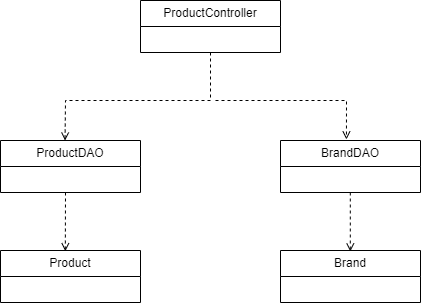

The diagram above was exported from draw.io. Its source (the exported page's mxGraphModel, read from the mxfile embedded in the PNG):
<mxGraphModel dx="863" dy="505" grid="1" gridSize="10" guides="1" tooltips="1" connect="1" arrows="1" fold="1" page="1" pageScale="1" pageWidth="850" pageHeight="1100" math="0" shadow="0">
  <root>
    <mxCell id="0" />
    <mxCell id="1" parent="0" />
    <mxCell id="x5aBzQ1-8pdWngKZEiVQ-1" value="ProductController" style="swimlane;fontStyle=0;childLayout=stackLayout;horizontal=1;startSize=26;fillColor=none;horizontalStack=0;resizeParent=1;resizeParentMax=0;resizeLast=0;collapsible=1;marginBottom=0;whiteSpace=wrap;html=1;" parent="1" vertex="1">
      <mxGeometry x="355" y="130" width="140" height="52" as="geometry" />
    </mxCell>
    <mxCell id="iskKEP4UwkhSu7QU3uO3-1" value="ProductDAO" style="swimlane;fontStyle=0;childLayout=stackLayout;horizontal=1;startSize=26;fillColor=none;horizontalStack=0;resizeParent=1;resizeParentMax=0;resizeLast=0;collapsible=1;marginBottom=0;whiteSpace=wrap;html=1;" vertex="1" parent="1">
      <mxGeometry x="215" y="270" width="140" height="52" as="geometry" />
    </mxCell>
    <mxCell id="iskKEP4UwkhSu7QU3uO3-2" value="BrandDAO" style="swimlane;fontStyle=0;childLayout=stackLayout;horizontal=1;startSize=26;fillColor=none;horizontalStack=0;resizeParent=1;resizeParentMax=0;resizeLast=0;collapsible=1;marginBottom=0;whiteSpace=wrap;html=1;" vertex="1" parent="1">
      <mxGeometry x="495" y="270" width="140" height="52" as="geometry" />
    </mxCell>
    <mxCell id="iskKEP4UwkhSu7QU3uO3-3" value="Product" style="swimlane;fontStyle=0;childLayout=stackLayout;horizontal=1;startSize=26;fillColor=none;horizontalStack=0;resizeParent=1;resizeParentMax=0;resizeLast=0;collapsible=1;marginBottom=0;whiteSpace=wrap;html=1;" vertex="1" parent="1">
      <mxGeometry x="215" y="380" width="140" height="52" as="geometry" />
    </mxCell>
    <mxCell id="iskKEP4UwkhSu7QU3uO3-4" value="Brand" style="swimlane;fontStyle=0;childLayout=stackLayout;horizontal=1;startSize=26;fillColor=none;horizontalStack=0;resizeParent=1;resizeParentMax=0;resizeLast=0;collapsible=1;marginBottom=0;whiteSpace=wrap;html=1;" vertex="1" parent="1">
      <mxGeometry x="495" y="380" width="140" height="52" as="geometry" />
    </mxCell>
    <mxCell id="iskKEP4UwkhSu7QU3uO3-5" value="" style="endArrow=open;html=1;rounded=0;entryX=0.461;entryY=0.001;entryDx=0;entryDy=0;entryPerimeter=0;exitX=0.5;exitY=1;exitDx=0;exitDy=0;dashed=1;endFill=0;" edge="1" parent="1" source="x5aBzQ1-8pdWngKZEiVQ-1" target="iskKEP4UwkhSu7QU3uO3-1">
      <mxGeometry width="50" height="50" relative="1" as="geometry">
        <mxPoint x="250" y="220" as="sourcePoint" />
        <mxPoint x="300" y="170" as="targetPoint" />
        <Array as="points">
          <mxPoint x="425" y="230" />
          <mxPoint x="280" y="230" />
        </Array>
      </mxGeometry>
    </mxCell>
    <mxCell id="iskKEP4UwkhSu7QU3uO3-7" value="" style="endArrow=open;html=1;rounded=0;entryX=0.471;entryY=-0.02;entryDx=0;entryDy=0;entryPerimeter=0;dashed=1;endFill=0;" edge="1" parent="1" target="iskKEP4UwkhSu7QU3uO3-2">
      <mxGeometry width="50" height="50" relative="1" as="geometry">
        <mxPoint x="430" y="230" as="sourcePoint" />
        <mxPoint x="291" y="277" as="targetPoint" />
        <Array as="points">
          <mxPoint x="561" y="230" />
        </Array>
      </mxGeometry>
    </mxCell>
    <mxCell id="iskKEP4UwkhSu7QU3uO3-8" value="" style="endArrow=open;html=1;rounded=0;entryX=0.463;entryY=0.014;entryDx=0;entryDy=0;entryPerimeter=0;dashed=1;endFill=0;" edge="1" parent="1" target="iskKEP4UwkhSu7QU3uO3-3">
      <mxGeometry width="50" height="50" relative="1" as="geometry">
        <mxPoint x="280" y="322" as="sourcePoint" />
        <mxPoint x="276.88" y="382.46799999999996" as="targetPoint" />
        <Array as="points" />
      </mxGeometry>
    </mxCell>
    <mxCell id="iskKEP4UwkhSu7QU3uO3-9" value="" style="endArrow=open;html=1;rounded=0;entryX=0.463;entryY=0.014;entryDx=0;entryDy=0;entryPerimeter=0;dashed=1;endFill=0;" edge="1" parent="1">
      <mxGeometry width="50" height="50" relative="1" as="geometry">
        <mxPoint x="564.8" y="322" as="sourcePoint" />
        <mxPoint x="564.8" y="381" as="targetPoint" />
        <Array as="points" />
      </mxGeometry>
    </mxCell>
  </root>
</mxGraphModel>